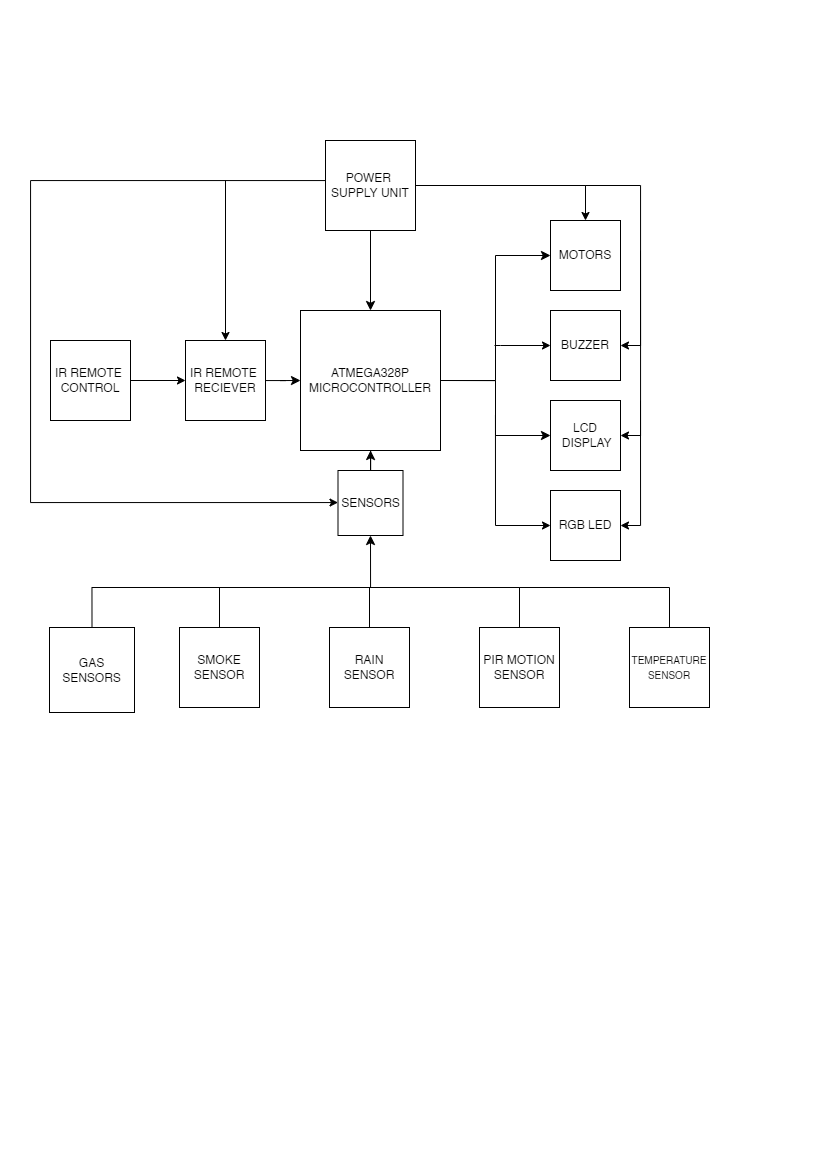

The diagram above was exported from draw.io. Its source (the exported page's mxGraphModel, read from the mxfile embedded in the PNG):
<mxGraphModel dx="1221" dy="775" grid="1" gridSize="10" guides="1" tooltips="1" connect="1" arrows="1" fold="1" page="1" pageScale="1" pageWidth="827" pageHeight="1169" math="0" shadow="0">
  <root>
    <mxCell id="0" />
    <mxCell id="1" parent="0" />
    <mxCell id="RN3XupvBevljFnePE8ZA-9" style="edgeStyle=orthogonalEdgeStyle;rounded=0;orthogonalLoop=1;jettySize=auto;html=1;exitX=1;exitY=0.5;exitDx=0;exitDy=0;entryX=0;entryY=0.5;entryDx=0;entryDy=0;endSize=7;" parent="1" source="RN3XupvBevljFnePE8ZA-1" target="RN3XupvBevljFnePE8ZA-6" edge="1">
      <mxGeometry relative="1" as="geometry" />
    </mxCell>
    <mxCell id="RN3XupvBevljFnePE8ZA-10" style="edgeStyle=orthogonalEdgeStyle;rounded=0;orthogonalLoop=1;jettySize=auto;html=1;exitX=1;exitY=0.5;exitDx=0;exitDy=0;entryX=0;entryY=0.5;entryDx=0;entryDy=0;endSize=7;" parent="1" source="RN3XupvBevljFnePE8ZA-1" edge="1">
      <mxGeometry relative="1" as="geometry">
        <mxPoint x="550" y="435" as="targetPoint" />
      </mxGeometry>
    </mxCell>
    <mxCell id="RN3XupvBevljFnePE8ZA-1" value="ATMEGA328P&lt;br&gt;MICROCONTROLLER" style="whiteSpace=wrap;html=1;aspect=fixed;" parent="1" vertex="1">
      <mxGeometry x="300" y="310" width="140" height="140" as="geometry" />
    </mxCell>
    <mxCell id="RN3XupvBevljFnePE8ZA-5" style="edgeStyle=orthogonalEdgeStyle;rounded=0;orthogonalLoop=1;jettySize=auto;html=1;entryX=0;entryY=0.5;entryDx=0;entryDy=0;endSize=7;startArrow=none;" parent="1" target="RN3XupvBevljFnePE8ZA-1" edge="1" source="I8Qu7dUnKHyRogh68d4N-1">
      <mxGeometry relative="1" as="geometry">
        <mxPoint x="200" y="380" as="sourcePoint" />
      </mxGeometry>
    </mxCell>
    <mxCell id="RN3XupvBevljFnePE8ZA-8" style="edgeStyle=orthogonalEdgeStyle;rounded=0;orthogonalLoop=1;jettySize=auto;html=1;endSize=7;" parent="1" source="RN3XupvBevljFnePE8ZA-4" target="RN3XupvBevljFnePE8ZA-1" edge="1">
      <mxGeometry relative="1" as="geometry" />
    </mxCell>
    <mxCell id="RN3XupvBevljFnePE8ZA-4" value="SENSORS&lt;br&gt;" style="whiteSpace=wrap;html=1;aspect=fixed;" parent="1" vertex="1">
      <mxGeometry x="337.5" y="470" width="65" height="65" as="geometry" />
    </mxCell>
    <mxCell id="RN3XupvBevljFnePE8ZA-6" value="MOTORS" style="whiteSpace=wrap;html=1;aspect=fixed;" parent="1" vertex="1">
      <mxGeometry x="550" y="220" width="70" height="70" as="geometry" />
    </mxCell>
    <mxCell id="I8Qu7dUnKHyRogh68d4N-4" style="edgeStyle=orthogonalEdgeStyle;rounded=0;orthogonalLoop=1;jettySize=auto;html=1;exitX=1;exitY=0.5;exitDx=0;exitDy=0;endArrow=none;endFill=0;startArrow=classic;startFill=1;" parent="1" edge="1">
      <mxGeometry relative="1" as="geometry">
        <mxPoint x="585" y="190" as="targetPoint" />
        <mxPoint x="620" y="435" as="sourcePoint" />
        <Array as="points">
          <mxPoint x="640" y="435" />
          <mxPoint x="640" y="185" />
          <mxPoint x="585" y="185" />
        </Array>
      </mxGeometry>
    </mxCell>
    <mxCell id="RN3XupvBevljFnePE8ZA-7" value="LCD&lt;br&gt;&amp;nbsp;DISPLAY" style="whiteSpace=wrap;html=1;aspect=fixed;" parent="1" vertex="1">
      <mxGeometry x="550" y="400" width="70" height="70" as="geometry" />
    </mxCell>
    <mxCell id="RN3XupvBevljFnePE8ZA-19" style="edgeStyle=orthogonalEdgeStyle;rounded=0;orthogonalLoop=1;jettySize=auto;html=1;exitX=0.5;exitY=0;exitDx=0;exitDy=0;fontSize=10;endSize=7;entryX=0.5;entryY=1;entryDx=0;entryDy=0;" parent="1" source="RN3XupvBevljFnePE8ZA-11" target="RN3XupvBevljFnePE8ZA-4" edge="1">
      <mxGeometry relative="1" as="geometry">
        <mxPoint x="370" y="457" as="targetPoint" />
        <Array as="points">
          <mxPoint x="91" y="587" />
          <mxPoint x="370" y="587" />
        </Array>
      </mxGeometry>
    </mxCell>
    <mxCell id="RN3XupvBevljFnePE8ZA-11" value="GAS SENSORS&lt;br&gt;" style="whiteSpace=wrap;html=1;aspect=fixed;" parent="1" vertex="1">
      <mxGeometry x="49" y="627" width="85" height="85" as="geometry" />
    </mxCell>
    <mxCell id="RN3XupvBevljFnePE8ZA-24" style="edgeStyle=orthogonalEdgeStyle;rounded=0;orthogonalLoop=1;jettySize=auto;html=1;exitX=0.5;exitY=0;exitDx=0;exitDy=0;fontSize=10;endArrow=none;endFill=0;endSize=20;" parent="1" source="RN3XupvBevljFnePE8ZA-12" edge="1">
      <mxGeometry relative="1" as="geometry">
        <mxPoint x="319" y="587" as="targetPoint" />
        <Array as="points">
          <mxPoint x="369" y="587" />
        </Array>
      </mxGeometry>
    </mxCell>
    <mxCell id="RN3XupvBevljFnePE8ZA-12" value="RAIN SENSOR" style="whiteSpace=wrap;html=1;aspect=fixed;" parent="1" vertex="1">
      <mxGeometry x="329" y="627" width="80" height="80" as="geometry" />
    </mxCell>
    <mxCell id="RN3XupvBevljFnePE8ZA-25" style="edgeStyle=orthogonalEdgeStyle;rounded=0;orthogonalLoop=1;jettySize=auto;html=1;exitX=0.5;exitY=0;exitDx=0;exitDy=0;fontSize=10;endArrow=none;endFill=0;endSize=20;" parent="1" source="RN3XupvBevljFnePE8ZA-14" edge="1">
      <mxGeometry relative="1" as="geometry">
        <mxPoint x="369" y="587" as="targetPoint" />
        <Array as="points">
          <mxPoint x="519" y="587" />
        </Array>
      </mxGeometry>
    </mxCell>
    <mxCell id="RN3XupvBevljFnePE8ZA-14" value="PIR MOTION&lt;br&gt;SENSOR" style="whiteSpace=wrap;html=1;aspect=fixed;" parent="1" vertex="1">
      <mxGeometry x="479" y="627" width="80" height="80" as="geometry" />
    </mxCell>
    <mxCell id="RN3XupvBevljFnePE8ZA-26" style="edgeStyle=orthogonalEdgeStyle;rounded=0;orthogonalLoop=1;jettySize=auto;html=1;exitX=0.5;exitY=0;exitDx=0;exitDy=0;fontSize=10;endArrow=none;endFill=0;endSize=20;" parent="1" source="RN3XupvBevljFnePE8ZA-15" edge="1">
      <mxGeometry relative="1" as="geometry">
        <mxPoint x="519" y="597" as="targetPoint" />
        <Array as="points">
          <mxPoint x="669" y="587" />
          <mxPoint x="519" y="587" />
        </Array>
      </mxGeometry>
    </mxCell>
    <mxCell id="RN3XupvBevljFnePE8ZA-15" value="&lt;font style=&quot;font-size: 10px;&quot;&gt;TEMPERATURE SENSOR&lt;/font&gt;" style="whiteSpace=wrap;html=1;aspect=fixed;" parent="1" vertex="1">
      <mxGeometry x="629" y="627" width="80" height="80" as="geometry" />
    </mxCell>
    <mxCell id="RN3XupvBevljFnePE8ZA-22" style="edgeStyle=orthogonalEdgeStyle;rounded=0;orthogonalLoop=1;jettySize=auto;html=1;exitX=0.5;exitY=0;exitDx=0;exitDy=0;fontSize=10;endSize=20;endArrow=none;endFill=0;" parent="1" source="RN3XupvBevljFnePE8ZA-18" edge="1">
      <mxGeometry relative="1" as="geometry">
        <mxPoint x="219" y="587" as="targetPoint" />
      </mxGeometry>
    </mxCell>
    <mxCell id="RN3XupvBevljFnePE8ZA-18" value="SMOKE SENSOR" style="whiteSpace=wrap;html=1;aspect=fixed;" parent="1" vertex="1">
      <mxGeometry x="179" y="627" width="80" height="80" as="geometry" />
    </mxCell>
    <mxCell id="RN3XupvBevljFnePE8ZA-28" style="edgeStyle=orthogonalEdgeStyle;rounded=0;orthogonalLoop=1;jettySize=auto;html=1;exitX=0.5;exitY=1;exitDx=0;exitDy=0;entryX=0.5;entryY=0;entryDx=0;entryDy=0;fontSize=10;endArrow=classic;endFill=1;endSize=7;" parent="1" target="RN3XupvBevljFnePE8ZA-1" edge="1">
      <mxGeometry relative="1" as="geometry">
        <mxPoint x="370" y="230" as="sourcePoint" />
      </mxGeometry>
    </mxCell>
    <mxCell id="I8Qu7dUnKHyRogh68d4N-3" style="edgeStyle=orthogonalEdgeStyle;rounded=0;orthogonalLoop=1;jettySize=auto;html=1;entryX=0.5;entryY=0;entryDx=0;entryDy=0;" parent="1" source="I8Qu7dUnKHyRogh68d4N-2" target="RN3XupvBevljFnePE8ZA-6" edge="1">
      <mxGeometry relative="1" as="geometry" />
    </mxCell>
    <mxCell id="I8Qu7dUnKHyRogh68d4N-5" style="edgeStyle=orthogonalEdgeStyle;rounded=0;orthogonalLoop=1;jettySize=auto;html=1;exitX=0;exitY=0.5;exitDx=0;exitDy=0;startArrow=none;startFill=0;endArrow=classic;endFill=1;" parent="1" source="I8Qu7dUnKHyRogh68d4N-2" target="RN3XupvBevljFnePE8ZA-4" edge="1">
      <mxGeometry relative="1" as="geometry">
        <Array as="points">
          <mxPoint x="325" y="180" />
          <mxPoint x="30" y="180" />
          <mxPoint x="30" y="502" />
        </Array>
      </mxGeometry>
    </mxCell>
    <mxCell id="I8Qu7dUnKHyRogh68d4N-2" value="POWER &lt;br&gt;SUPPLY UNIT" style="whiteSpace=wrap;html=1;aspect=fixed;" parent="1" vertex="1">
      <mxGeometry x="325" y="140" width="90" height="90" as="geometry" />
    </mxCell>
    <mxCell id="POtHI4wbsEFdXkr3eAEn-3" style="edgeStyle=orthogonalEdgeStyle;rounded=0;orthogonalLoop=1;jettySize=auto;html=1;exitX=0;exitY=0.5;exitDx=0;exitDy=0;endArrow=none;endFill=0;startArrow=classic;startFill=1;" edge="1" parent="1" source="POtHI4wbsEFdXkr3eAEn-1">
      <mxGeometry relative="1" as="geometry">
        <mxPoint x="494" y="345" as="targetPoint" />
        <Array as="points">
          <mxPoint x="500" y="345" />
        </Array>
      </mxGeometry>
    </mxCell>
    <mxCell id="POtHI4wbsEFdXkr3eAEn-6" style="edgeStyle=orthogonalEdgeStyle;rounded=0;orthogonalLoop=1;jettySize=auto;html=1;startArrow=classic;startFill=1;endArrow=none;endFill=0;" edge="1" parent="1" source="POtHI4wbsEFdXkr3eAEn-1">
      <mxGeometry relative="1" as="geometry">
        <mxPoint x="640" y="250" as="targetPoint" />
      </mxGeometry>
    </mxCell>
    <mxCell id="POtHI4wbsEFdXkr3eAEn-1" value="BUZZER" style="whiteSpace=wrap;html=1;aspect=fixed;" vertex="1" parent="1">
      <mxGeometry x="550" y="310" width="70" height="70" as="geometry" />
    </mxCell>
    <mxCell id="POtHI4wbsEFdXkr3eAEn-4" style="edgeStyle=orthogonalEdgeStyle;rounded=0;orthogonalLoop=1;jettySize=auto;html=1;startArrow=classic;startFill=1;endArrow=none;endFill=0;" edge="1" parent="1" source="POtHI4wbsEFdXkr3eAEn-2">
      <mxGeometry relative="1" as="geometry">
        <mxPoint x="494.95237513950883" y="415.23809233165923" as="targetPoint" />
      </mxGeometry>
    </mxCell>
    <mxCell id="POtHI4wbsEFdXkr3eAEn-5" style="edgeStyle=orthogonalEdgeStyle;rounded=0;orthogonalLoop=1;jettySize=auto;html=1;startArrow=classic;startFill=1;endArrow=none;endFill=0;" edge="1" parent="1" source="POtHI4wbsEFdXkr3eAEn-2">
      <mxGeometry relative="1" as="geometry">
        <mxPoint x="640" y="400" as="targetPoint" />
      </mxGeometry>
    </mxCell>
    <mxCell id="POtHI4wbsEFdXkr3eAEn-2" value="RGB LED" style="whiteSpace=wrap;html=1;aspect=fixed;" vertex="1" parent="1">
      <mxGeometry x="550" y="490" width="70" height="70" as="geometry" />
    </mxCell>
    <mxCell id="POtHI4wbsEFdXkr3eAEn-10" style="edgeStyle=orthogonalEdgeStyle;rounded=0;orthogonalLoop=1;jettySize=auto;html=1;startArrow=classic;startFill=1;endArrow=none;endFill=0;" edge="1" parent="1" source="I8Qu7dUnKHyRogh68d4N-1">
      <mxGeometry relative="1" as="geometry">
        <mxPoint x="225" y="180" as="targetPoint" />
      </mxGeometry>
    </mxCell>
    <mxCell id="I8Qu7dUnKHyRogh68d4N-1" value="IR REMOTE &lt;br&gt;RECIEVER" style="whiteSpace=wrap;html=1;aspect=fixed;" parent="1" vertex="1">
      <mxGeometry x="185" y="340" width="80" height="80" as="geometry" />
    </mxCell>
    <mxCell id="POtHI4wbsEFdXkr3eAEn-9" style="edgeStyle=orthogonalEdgeStyle;rounded=0;orthogonalLoop=1;jettySize=auto;html=1;entryX=0;entryY=0.5;entryDx=0;entryDy=0;startArrow=none;startFill=0;endArrow=classic;endFill=1;" edge="1" parent="1" source="POtHI4wbsEFdXkr3eAEn-8" target="I8Qu7dUnKHyRogh68d4N-1">
      <mxGeometry relative="1" as="geometry" />
    </mxCell>
    <mxCell id="POtHI4wbsEFdXkr3eAEn-8" value="IR REMOTE &lt;br&gt;CONTROL" style="whiteSpace=wrap;html=1;aspect=fixed;" vertex="1" parent="1">
      <mxGeometry x="50" y="340" width="80" height="80" as="geometry" />
    </mxCell>
  </root>
</mxGraphModel>